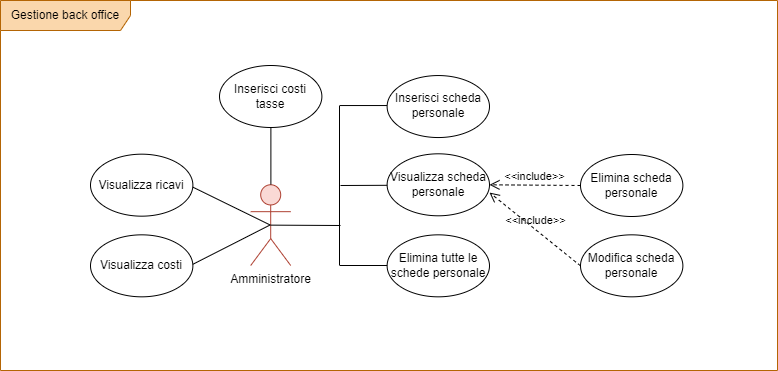

The diagram above was exported from draw.io. Its source (the exported page's mxGraphModel, read from the mxfile embedded in the PNG):
<mxGraphModel dx="868" dy="-776" grid="1" gridSize="10" guides="1" tooltips="1" connect="1" arrows="1" fold="1" page="1" pageScale="1" pageWidth="827" pageHeight="1169" math="0" shadow="0">
  <root>
    <mxCell id="0" />
    <mxCell id="1" parent="0" />
    <mxCell id="q_GriRE_8obF59fG759E-1" value="Amministratore" style="shape=umlActor;verticalLabelPosition=bottom;verticalAlign=top;html=1;outlineConnect=0;fillColor=#fad9d5;strokeColor=#ae4132;" parent="1" vertex="1">
      <mxGeometry x="320.20000000000005" y="1879.2600000000004" width="40" height="80.74" as="geometry" />
    </mxCell>
    <mxCell id="q_GriRE_8obF59fG759E-2" value="" style="endArrow=none;html=1;rounded=0;fontSize=9;exitX=0.496;exitY=0.364;exitDx=0;exitDy=0;exitPerimeter=0;entryX=0.496;entryY=0.227;entryDx=0;entryDy=0;entryPerimeter=0;" parent="1" edge="1">
      <mxGeometry width="50" height="50" relative="1" as="geometry">
        <mxPoint x="340.39200000000005" y="1879.1599999999999" as="sourcePoint" />
        <mxPoint x="340.39200000000005" y="1818.88" as="targetPoint" />
      </mxGeometry>
    </mxCell>
    <mxCell id="q_GriRE_8obF59fG759E-3" value="" style="ellipse;whiteSpace=wrap;html=1;" parent="1" vertex="1">
      <mxGeometry x="289.015" y="1760.0000000000002" width="102.375" height="61.993355481727576" as="geometry" />
    </mxCell>
    <mxCell id="q_GriRE_8obF59fG759E-4" value="Inserisci costi tasse" style="text;html=1;strokeColor=none;fillColor=none;align=center;verticalAlign=middle;whiteSpace=wrap;rounded=0;" parent="1" vertex="1">
      <mxGeometry x="300.20000000000005" y="1775.5000000000002" width="80" height="31" as="geometry" />
    </mxCell>
    <mxCell id="q_GriRE_8obF59fG759E-5" value="" style="endArrow=none;html=1;rounded=0;fontSize=9;exitX=0.411;exitY=0.455;exitDx=0;exitDy=0;exitPerimeter=0;entryX=0.58;entryY=0.364;entryDx=0;entryDy=0;entryPerimeter=0;" parent="1" edge="1">
      <mxGeometry width="50" height="50" relative="1" as="geometry">
        <mxPoint x="260.00699999999983" y="1960" as="sourcePoint" />
        <mxPoint x="339.66999999999985" y="1919.4500000000003" as="targetPoint" />
      </mxGeometry>
    </mxCell>
    <mxCell id="q_GriRE_8obF59fG759E-6" value="" style="endArrow=none;html=1;rounded=0;fontSize=9;exitX=0.411;exitY=0.455;exitDx=0;exitDy=0;exitPerimeter=0;entryX=0.58;entryY=0.545;entryDx=0;entryDy=0;entryPerimeter=0;" parent="1" edge="1">
      <mxGeometry width="50" height="50" relative="1" as="geometry">
        <mxPoint x="260.00699999999983" y="1880.5100000000002" as="sourcePoint" />
        <mxPoint x="339.66999999999985" y="1919.5" as="targetPoint" />
      </mxGeometry>
    </mxCell>
    <mxCell id="q_GriRE_8obF59fG759E-7" value="" style="ellipse;whiteSpace=wrap;html=1;direction=east;" parent="1" vertex="1">
      <mxGeometry x="160.005" y="1848.6700000000003" width="102.375" height="61.993355481727576" as="geometry" />
    </mxCell>
    <mxCell id="q_GriRE_8obF59fG759E-8" value="&lt;div&gt;Visualizza ricavi&lt;/div&gt;" style="text;html=1;strokeColor=none;fillColor=none;align=center;verticalAlign=middle;whiteSpace=wrap;rounded=0;direction=east;" parent="1" vertex="1">
      <mxGeometry x="160.005" y="1864.171893687708" width="102.375" height="30.996677740863788" as="geometry" />
    </mxCell>
    <mxCell id="q_GriRE_8obF59fG759E-9" value="Visualizza costi" style="ellipse;whiteSpace=wrap;html=1;direction=east;" parent="1" vertex="1">
      <mxGeometry x="160" y="1929.3310299003326" width="102.375" height="61.993355481727576" as="geometry" />
    </mxCell>
    <mxCell id="q_GriRE_8obF59fG759E-10" value="" style="ellipse;whiteSpace=wrap;html=1;" parent="1" vertex="1">
      <mxGeometry x="456.625" y="1929.328837209302" width="102.375" height="61.993355481727576" as="geometry" />
    </mxCell>
    <mxCell id="q_GriRE_8obF59fG759E-11" value="" style="ellipse;whiteSpace=wrap;html=1;" parent="1" vertex="1">
      <mxGeometry x="456.625" y="1848.3010299003322" width="102.375" height="61.993355481727576" as="geometry" />
    </mxCell>
    <mxCell id="q_GriRE_8obF59fG759E-12" value="" style="endArrow=none;html=1;rounded=0;" parent="1" edge="1">
      <mxGeometry width="50" height="50" relative="1" as="geometry">
        <mxPoint x="409" y="1960" as="sourcePoint" />
        <mxPoint x="409" y="1800.04" as="targetPoint" />
      </mxGeometry>
    </mxCell>
    <mxCell id="q_GriRE_8obF59fG759E-14" value="" style="endArrow=none;html=1;rounded=0;entryX=0.5;entryY=0.5;entryDx=0;entryDy=0;entryPerimeter=0;" parent="1" edge="1">
      <mxGeometry width="50" height="50" relative="1" as="geometry">
        <mxPoint x="456.625" y="1800.039900332226" as="sourcePoint" />
        <mxPoint x="409.375" y="1800.039900332226" as="targetPoint" />
      </mxGeometry>
    </mxCell>
    <mxCell id="q_GriRE_8obF59fG759E-15" value="" style="ellipse;whiteSpace=wrap;html=1;" parent="1" vertex="1">
      <mxGeometry x="456.625" y="1770.04" width="102.375" height="61.993355481727576" as="geometry" />
    </mxCell>
    <mxCell id="q_GriRE_8obF59fG759E-16" value="Inserisci scheda personale" style="text;html=1;strokeColor=none;fillColor=none;align=center;verticalAlign=middle;whiteSpace=wrap;rounded=0;" parent="1" vertex="1">
      <mxGeometry x="456.625" y="1784.5418936877077" width="102.375" height="30.996677740863788" as="geometry" />
    </mxCell>
    <mxCell id="q_GriRE_8obF59fG759E-17" value="Visualizza scheda personale" style="text;html=1;strokeColor=none;fillColor=none;align=center;verticalAlign=middle;whiteSpace=wrap;rounded=0;" parent="1" vertex="1">
      <mxGeometry x="456.625" y="1863.80292358804" width="102.375" height="30.996677740863788" as="geometry" />
    </mxCell>
    <mxCell id="q_GriRE_8obF59fG759E-18" value="Elimina tutte le schede personale" style="text;html=1;strokeColor=none;fillColor=none;align=center;verticalAlign=middle;whiteSpace=wrap;rounded=0;" parent="1" vertex="1">
      <mxGeometry x="456.625" y="1944.8271760797343" width="102.375" height="30.996677740863788" as="geometry" />
    </mxCell>
    <mxCell id="q_GriRE_8obF59fG759E-22" value="" style="ellipse;whiteSpace=wrap;html=1;" parent="1" vertex="1">
      <mxGeometry x="650.005" y="1848.9999999999998" width="102.375" height="61.993355481727576" as="geometry" />
    </mxCell>
    <mxCell id="q_GriRE_8obF59fG759E-23" value="Elimina scheda personale" style="text;html=1;strokeColor=none;fillColor=none;align=center;verticalAlign=middle;whiteSpace=wrap;rounded=0;" parent="1" vertex="1">
      <mxGeometry x="650.005" y="1864.5018936877075" width="102.375" height="30.996677740863788" as="geometry" />
    </mxCell>
    <mxCell id="q_GriRE_8obF59fG759E-24" value="" style="endArrow=none;html=1;rounded=0;entryX=0.5;entryY=0.5;entryDx=0;entryDy=0;entryPerimeter=0;" parent="1" edge="1">
      <mxGeometry width="50" height="50" relative="1" as="geometry">
        <mxPoint x="456.625" y="1959.9955149501657" as="sourcePoint" />
        <mxPoint x="409.375" y="1959.9955149501657" as="targetPoint" />
      </mxGeometry>
    </mxCell>
    <mxCell id="q_GriRE_8obF59fG759E-25" value="" style="ellipse;whiteSpace=wrap;html=1;" parent="1" vertex="1">
      <mxGeometry x="650.005" y="1929.331029900332" width="102.375" height="61.993355481727576" as="geometry" />
    </mxCell>
    <mxCell id="q_GriRE_8obF59fG759E-26" value="Modifica scheda personale" style="text;html=1;strokeColor=none;fillColor=none;align=center;verticalAlign=middle;whiteSpace=wrap;rounded=0;" parent="1" vertex="1">
      <mxGeometry x="650.005" y="1944.8329235880396" width="102.375" height="30.996677740863788" as="geometry" />
    </mxCell>
    <mxCell id="q_GriRE_8obF59fG759E-32" value="" style="endArrow=none;html=1;rounded=0;" parent="1" edge="1">
      <mxGeometry width="50" height="50" relative="1" as="geometry">
        <mxPoint x="410" y="1879.9999999999995" as="sourcePoint" />
        <mxPoint x="456.6300000000001" y="1879.8000000000002" as="targetPoint" />
      </mxGeometry>
    </mxCell>
    <mxCell id="q_GriRE_8obF59fG759E-34" value="" style="endArrow=none;html=1;rounded=0;exitX=0.5;exitY=0.5;exitDx=0;exitDy=0;exitPerimeter=0;" parent="1" source="q_GriRE_8obF59fG759E-1" edge="1">
      <mxGeometry width="50" height="50" relative="1" as="geometry">
        <mxPoint x="480" y="1990" as="sourcePoint" />
        <mxPoint x="410" y="1920" as="targetPoint" />
      </mxGeometry>
    </mxCell>
    <mxCell id="q_GriRE_8obF59fG759E-35" value="&amp;lt;&amp;lt;include&amp;gt;&amp;gt;" style="endArrow=open;startArrow=none;endFill=0;startFill=0;endSize=8;html=1;verticalAlign=bottom;dashed=1;labelBackgroundColor=none;rounded=0;exitX=0;exitY=0.5;exitDx=0;exitDy=0;entryX=1;entryY=0.75;entryDx=0;entryDy=0;" parent="1" source="q_GriRE_8obF59fG759E-26" target="q_GriRE_8obF59fG759E-17" edge="1">
      <mxGeometry width="160" relative="1" as="geometry">
        <mxPoint x="330" y="1930" as="sourcePoint" />
        <mxPoint x="490" y="1930" as="targetPoint" />
      </mxGeometry>
    </mxCell>
    <mxCell id="q_GriRE_8obF59fG759E-37" value="&amp;lt;&amp;lt;include&amp;gt;&amp;gt;" style="endArrow=open;startArrow=none;endFill=0;startFill=0;endSize=8;html=1;verticalAlign=bottom;dashed=1;labelBackgroundColor=none;rounded=0;exitX=0;exitY=0.5;exitDx=0;exitDy=0;entryX=1;entryY=0.5;entryDx=0;entryDy=0;" parent="1" source="q_GriRE_8obF59fG759E-23" target="q_GriRE_8obF59fG759E-17" edge="1">
      <mxGeometry width="160" relative="1" as="geometry">
        <mxPoint x="660.0050000000001" y="1970.3312624584714" as="sourcePoint" />
        <mxPoint x="610" y="1830" as="targetPoint" />
      </mxGeometry>
    </mxCell>
    <mxCell id="3LplDk1wItUCXNNC8U4A-1" value="Gestione back office" style="shape=umlFrame;whiteSpace=wrap;html=1;width=130;height=30;fillColor=#fad7ac;strokeColor=#b46504;" parent="1" vertex="1">
      <mxGeometry x="70" y="1695" width="777" height="370" as="geometry" />
    </mxCell>
  </root>
</mxGraphModel>